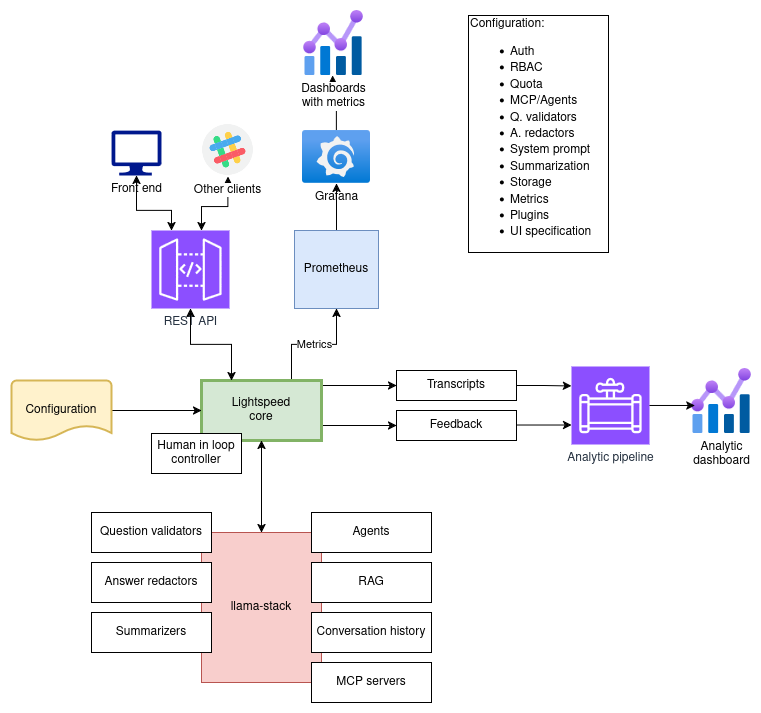

The diagram above was exported from draw.io. Its source (the exported page's mxGraphModel, read from the mxfile embedded in the PNG):
<mxGraphModel dx="679" dy="1504" grid="1" gridSize="10" guides="1" tooltips="1" connect="1" arrows="1" fold="1" page="1" pageScale="1" pageWidth="850" pageHeight="1100" math="0" shadow="0">
  <root>
    <mxCell id="0" />
    <mxCell id="1" parent="0" />
    <mxCell id="PvHflD8QeOrc2K3OCy4e-3" value="" style="edgeStyle=orthogonalEdgeStyle;rounded=0;orthogonalLoop=1;jettySize=auto;html=1;" parent="1" source="PvHflD8QeOrc2K3OCy4e-1" edge="1">
      <mxGeometry relative="1" as="geometry">
        <mxPoint x="354" y="43" as="targetPoint" />
      </mxGeometry>
    </mxCell>
    <mxCell id="PvHflD8QeOrc2K3OCy4e-1" value="Grafana" style="image;aspect=fixed;html=1;points=[];align=center;fontSize=12;image=img/lib/azure2/other/Grafana.svg;" parent="1" vertex="1">
      <mxGeometry x="324" y="98" width="68" height="52.800000000000004" as="geometry" />
    </mxCell>
    <mxCell id="PvHflD8QeOrc2K3OCy4e-2" value="Dashboards&lt;br&gt;with metrics" style="image;aspect=fixed;html=1;points=[];align=center;fontSize=12;image=img/lib/azure2/management_governance/Metrics.svg;" parent="1" vertex="1">
      <mxGeometry x="325" y="-22" width="60" height="65" as="geometry" />
    </mxCell>
    <mxCell id="PvHflD8QeOrc2K3OCy4e-15" value="" style="edgeStyle=orthogonalEdgeStyle;rounded=0;orthogonalLoop=1;jettySize=auto;html=1;" parent="1" source="PvHflD8QeOrc2K3OCy4e-4" target="PvHflD8QeOrc2K3OCy4e-1" edge="1">
      <mxGeometry relative="1" as="geometry" />
    </mxCell>
    <mxCell id="PvHflD8QeOrc2K3OCy4e-4" value="Prometheus" style="rounded=0;whiteSpace=wrap;html=1;fillColor=#dae8fc;strokeColor=#6c8ebf;" parent="1" vertex="1">
      <mxGeometry x="316" y="198" width="84" height="78" as="geometry" />
    </mxCell>
    <mxCell id="PvHflD8QeOrc2K3OCy4e-19" style="edgeStyle=orthogonalEdgeStyle;rounded=0;orthogonalLoop=1;jettySize=auto;html=1;entryX=0.5;entryY=1;entryDx=0;entryDy=0;startArrow=classic;startFill=1;" parent="1" source="PvHflD8QeOrc2K3OCy4e-5" target="PvHflD8QeOrc2K3OCy4e-18" edge="1">
      <mxGeometry relative="1" as="geometry">
        <mxPoint x="243" y="158" as="targetPoint" />
        <Array as="points">
          <mxPoint x="223" y="174" />
          <mxPoint x="249" y="174" />
        </Array>
      </mxGeometry>
    </mxCell>
    <mxCell id="PvHflD8QeOrc2K3OCy4e-5" value="REST API" style="sketch=0;points=[[0,0,0],[0.25,0,0],[0.5,0,0],[0.75,0,0],[1,0,0],[0,1,0],[0.25,1,0],[0.5,1,0],[0.75,1,0],[1,1,0],[0,0.25,0],[0,0.5,0],[0,0.75,0],[1,0.25,0],[1,0.5,0],[1,0.75,0]];outlineConnect=0;fontColor=#232F3E;fillColor=#8C4FFF;strokeColor=#ffffff;dashed=0;verticalLabelPosition=bottom;verticalAlign=top;align=center;html=1;fontSize=12;fontStyle=0;aspect=fixed;shape=mxgraph.aws4.resourceIcon;resIcon=mxgraph.aws4.api_gateway;" parent="1" vertex="1">
      <mxGeometry x="173" y="198" width="78" height="78" as="geometry" />
    </mxCell>
    <mxCell id="PvHflD8QeOrc2K3OCy4e-14" value="Metrics" style="edgeStyle=orthogonalEdgeStyle;rounded=0;orthogonalLoop=1;jettySize=auto;html=1;" parent="1" source="PvHflD8QeOrc2K3OCy4e-6" target="PvHflD8QeOrc2K3OCy4e-4" edge="1">
      <mxGeometry relative="1" as="geometry">
        <Array as="points">
          <mxPoint x="313" y="312" />
          <mxPoint x="358" y="312" />
        </Array>
      </mxGeometry>
    </mxCell>
    <mxCell id="PvHflD8QeOrc2K3OCy4e-33" style="edgeStyle=orthogonalEdgeStyle;rounded=0;orthogonalLoop=1;jettySize=auto;html=1;entryX=0;entryY=0.5;entryDx=0;entryDy=0;" parent="1" source="PvHflD8QeOrc2K3OCy4e-6" target="PvHflD8QeOrc2K3OCy4e-28" edge="1">
      <mxGeometry relative="1" as="geometry">
        <Array as="points">
          <mxPoint x="363" y="353" />
          <mxPoint x="363" y="353" />
        </Array>
      </mxGeometry>
    </mxCell>
    <mxCell id="PvHflD8QeOrc2K3OCy4e-34" style="edgeStyle=orthogonalEdgeStyle;rounded=0;orthogonalLoop=1;jettySize=auto;html=1;exitX=1;exitY=0.75;exitDx=0;exitDy=0;entryX=0;entryY=0.5;entryDx=0;entryDy=0;" parent="1" source="PvHflD8QeOrc2K3OCy4e-6" target="PvHflD8QeOrc2K3OCy4e-29" edge="1">
      <mxGeometry relative="1" as="geometry" />
    </mxCell>
    <mxCell id="PvHflD8QeOrc2K3OCy4e-6" value="Lightspeed&lt;br&gt;core" style="rounded=0;whiteSpace=wrap;html=1;fillColor=#d5e8d4;strokeColor=#82b366;strokeWidth=3;" parent="1" vertex="1">
      <mxGeometry x="223" y="348" width="120" height="60" as="geometry" />
    </mxCell>
    <mxCell id="PvHflD8QeOrc2K3OCy4e-7" style="edgeStyle=orthogonalEdgeStyle;rounded=0;orthogonalLoop=1;jettySize=auto;html=1;entryX=0.5;entryY=1;entryDx=0;entryDy=0;entryPerimeter=0;startArrow=classic;startFill=1;" parent="1" source="PvHflD8QeOrc2K3OCy4e-6" target="PvHflD8QeOrc2K3OCy4e-5" edge="1">
      <mxGeometry relative="1" as="geometry">
        <Array as="points">
          <mxPoint x="253" y="312" />
          <mxPoint x="212" y="312" />
        </Array>
      </mxGeometry>
    </mxCell>
    <mxCell id="PvHflD8QeOrc2K3OCy4e-16" value="Front end" style="sketch=0;aspect=fixed;pointerEvents=1;shadow=0;dashed=0;html=1;strokeColor=none;labelPosition=center;verticalLabelPosition=bottom;verticalAlign=top;align=center;fillColor=#00188D;shape=mxgraph.azure.computer" parent="1" vertex="1">
      <mxGeometry x="133" y="98" width="50" height="45" as="geometry" />
    </mxCell>
    <mxCell id="PvHflD8QeOrc2K3OCy4e-17" style="edgeStyle=orthogonalEdgeStyle;rounded=0;orthogonalLoop=1;jettySize=auto;html=1;entryX=0.5;entryY=1;entryDx=0;entryDy=0;entryPerimeter=0;startArrow=classic;startFill=1;" parent="1" source="PvHflD8QeOrc2K3OCy4e-5" target="PvHflD8QeOrc2K3OCy4e-16" edge="1">
      <mxGeometry relative="1" as="geometry">
        <Array as="points">
          <mxPoint x="193" y="178" />
          <mxPoint x="158" y="178" />
        </Array>
      </mxGeometry>
    </mxCell>
    <mxCell id="PvHflD8QeOrc2K3OCy4e-18" value="Other clients" style="shape=image;html=1;verticalAlign=top;verticalLabelPosition=bottom;labelBackgroundColor=#ffffff;imageAspect=0;aspect=fixed;image=https://cdn2.iconfinder.com/data/icons/social-media-2189/48/29-Slack-128.png" parent="1" vertex="1">
      <mxGeometry x="223" y="91" width="52.8" height="52.8" as="geometry" />
    </mxCell>
    <mxCell id="PvHflD8QeOrc2K3OCy4e-21" value="" style="edgeStyle=orthogonalEdgeStyle;rounded=0;orthogonalLoop=1;jettySize=auto;html=1;startArrow=classic;startFill=1;" parent="1" source="PvHflD8QeOrc2K3OCy4e-20" target="PvHflD8QeOrc2K3OCy4e-6" edge="1">
      <mxGeometry relative="1" as="geometry" />
    </mxCell>
    <mxCell id="PvHflD8QeOrc2K3OCy4e-20" value="llama-stack" style="rounded=0;whiteSpace=wrap;html=1;fillColor=#f8cecc;strokeColor=#b85450;" parent="1" vertex="1">
      <mxGeometry x="223" y="500" width="120" height="150" as="geometry" />
    </mxCell>
    <mxCell id="PvHflD8QeOrc2K3OCy4e-22" value="Agents" style="rounded=0;whiteSpace=wrap;html=1;" parent="1" vertex="1">
      <mxGeometry x="333" y="480" width="120" height="40" as="geometry" />
    </mxCell>
    <mxCell id="PvHflD8QeOrc2K3OCy4e-23" value="&lt;div&gt;RAG&lt;/div&gt;" style="rounded=0;whiteSpace=wrap;html=1;" parent="1" vertex="1">
      <mxGeometry x="333" y="530" width="120" height="40" as="geometry" />
    </mxCell>
    <mxCell id="PvHflD8QeOrc2K3OCy4e-25" value="" style="edgeStyle=orthogonalEdgeStyle;rounded=0;orthogonalLoop=1;jettySize=auto;html=1;" parent="1" source="PvHflD8QeOrc2K3OCy4e-24" target="PvHflD8QeOrc2K3OCy4e-6" edge="1">
      <mxGeometry relative="1" as="geometry" />
    </mxCell>
    <mxCell id="PvHflD8QeOrc2K3OCy4e-24" value="Configuration" style="strokeWidth=2;html=1;shape=mxgraph.flowchart.document2;whiteSpace=wrap;size=0.25;fillColor=#fff2cc;strokeColor=#d6b656;" parent="1" vertex="1">
      <mxGeometry x="33" y="348" width="100" height="60" as="geometry" />
    </mxCell>
    <mxCell id="PvHflD8QeOrc2K3OCy4e-26" value="MCP servers" style="rounded=0;whiteSpace=wrap;html=1;" parent="1" vertex="1">
      <mxGeometry x="333" y="630" width="120" height="40" as="geometry" />
    </mxCell>
    <mxCell id="PvHflD8QeOrc2K3OCy4e-27" value="Conversation history" style="rounded=0;whiteSpace=wrap;html=1;" parent="1" vertex="1">
      <mxGeometry x="333" y="580" width="120" height="40" as="geometry" />
    </mxCell>
    <mxCell id="PvHflD8QeOrc2K3OCy4e-28" value="Transcripts" style="rounded=0;whiteSpace=wrap;html=1;" parent="1" vertex="1">
      <mxGeometry x="418" y="338" width="120" height="30" as="geometry" />
    </mxCell>
    <mxCell id="PvHflD8QeOrc2K3OCy4e-36" style="edgeStyle=orthogonalEdgeStyle;rounded=0;orthogonalLoop=1;jettySize=auto;html=1;entryX=0;entryY=0.75;entryDx=0;entryDy=0;entryPerimeter=0;" parent="1" source="PvHflD8QeOrc2K3OCy4e-29" target="PvHflD8QeOrc2K3OCy4e-31" edge="1">
      <mxGeometry relative="1" as="geometry">
        <Array as="points">
          <mxPoint x="593" y="393" />
        </Array>
      </mxGeometry>
    </mxCell>
    <mxCell id="PvHflD8QeOrc2K3OCy4e-29" value="Feedback" style="rounded=0;whiteSpace=wrap;html=1;" parent="1" vertex="1">
      <mxGeometry x="418" y="378" width="120" height="30" as="geometry" />
    </mxCell>
    <mxCell id="PvHflD8QeOrc2K3OCy4e-31" value="Analytic pipeline" style="sketch=0;points=[[0,0,0],[0.25,0,0],[0.5,0,0],[0.75,0,0],[1,0,0],[0,1,0],[0.25,1,0],[0.5,1,0],[0.75,1,0],[1,1,0],[0,0.25,0],[0,0.5,0],[0,0.75,0],[1,0.25,0],[1,0.5,0],[1,0.75,0]];outlineConnect=0;fontColor=#232F3E;fillColor=#8C4FFF;strokeColor=#ffffff;dashed=0;verticalLabelPosition=bottom;verticalAlign=top;align=center;html=1;fontSize=12;fontStyle=0;aspect=fixed;shape=mxgraph.aws4.resourceIcon;resIcon=mxgraph.aws4.data_pipeline;" parent="1" vertex="1">
      <mxGeometry x="593" y="334" width="78" height="78" as="geometry" />
    </mxCell>
    <mxCell id="PvHflD8QeOrc2K3OCy4e-32" value="&lt;div&gt;Analytic&lt;/div&gt;&lt;div&gt;dashboard&lt;/div&gt;" style="image;aspect=fixed;html=1;points=[];align=center;fontSize=12;image=img/lib/azure2/management_governance/Metrics.svg;" parent="1" vertex="1">
      <mxGeometry x="713" y="336" width="60" height="65" as="geometry" />
    </mxCell>
    <mxCell id="PvHflD8QeOrc2K3OCy4e-35" style="edgeStyle=orthogonalEdgeStyle;rounded=0;orthogonalLoop=1;jettySize=auto;html=1;entryX=0;entryY=0.25;entryDx=0;entryDy=0;entryPerimeter=0;" parent="1" source="PvHflD8QeOrc2K3OCy4e-28" target="PvHflD8QeOrc2K3OCy4e-31" edge="1">
      <mxGeometry relative="1" as="geometry" />
    </mxCell>
    <mxCell id="PvHflD8QeOrc2K3OCy4e-37" style="edgeStyle=orthogonalEdgeStyle;rounded=0;orthogonalLoop=1;jettySize=auto;html=1;entryX=0.055;entryY=0.569;entryDx=0;entryDy=0;entryPerimeter=0;" parent="1" source="PvHflD8QeOrc2K3OCy4e-31" target="PvHflD8QeOrc2K3OCy4e-32" edge="1">
      <mxGeometry relative="1" as="geometry" />
    </mxCell>
    <mxCell id="PvHflD8QeOrc2K3OCy4e-39" value="&lt;div align=&quot;left&quot;&gt;Configuration:&lt;/div&gt;&lt;div align=&quot;left&quot;&gt;&lt;ul&gt;&lt;li&gt;Auth&lt;/li&gt;&lt;li&gt;RBAC&lt;/li&gt;&lt;li&gt;Quota&lt;/li&gt;&lt;li&gt;MCP/Agents&lt;/li&gt;&lt;li&gt;Q. validators&lt;/li&gt;&lt;li&gt;A. redactors&lt;/li&gt;&lt;li&gt;System prompt&lt;/li&gt;&lt;li&gt;Summarization&lt;/li&gt;&lt;li&gt;Storage&lt;/li&gt;&lt;li&gt;Metrics&lt;/li&gt;&lt;li&gt;Plugins&lt;/li&gt;&lt;li&gt;UI specification&lt;/li&gt;&lt;/ul&gt;&lt;/div&gt;" style="rounded=0;whiteSpace=wrap;html=1;align=left;" parent="1" vertex="1">
      <mxGeometry x="490" y="-17" width="140" height="237" as="geometry" />
    </mxCell>
    <mxCell id="QSjot8RgkbZJLA5FJHJI-4" value="Human in loop controller" style="rounded=0;whiteSpace=wrap;html=1;" parent="1" vertex="1">
      <mxGeometry x="173" y="401" width="90" height="40" as="geometry" />
    </mxCell>
    <mxCell id="jDn4PLKBuA5CYC2AkDp6-1" value="Question validators" style="rounded=0;whiteSpace=wrap;html=1;" vertex="1" parent="1">
      <mxGeometry x="113" y="480" width="120" height="40" as="geometry" />
    </mxCell>
    <mxCell id="jDn4PLKBuA5CYC2AkDp6-2" value="Answer redactors" style="rounded=0;whiteSpace=wrap;html=1;" vertex="1" parent="1">
      <mxGeometry x="113" y="530" width="120" height="40" as="geometry" />
    </mxCell>
    <mxCell id="jDn4PLKBuA5CYC2AkDp6-3" value="Summarizers" style="rounded=0;whiteSpace=wrap;html=1;" vertex="1" parent="1">
      <mxGeometry x="113" y="580" width="120" height="40" as="geometry" />
    </mxCell>
  </root>
</mxGraphModel>